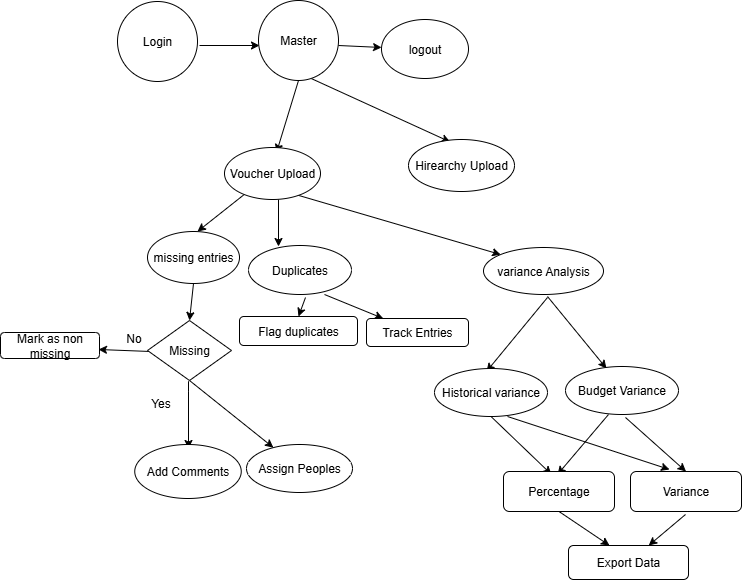

The diagram above was exported from draw.io. Its source (the exported page's mxGraphModel, read from the mxfile embedded in the PNG):
<mxGraphModel dx="1042" dy="562" grid="0" gridSize="10" guides="1" tooltips="1" connect="1" arrows="1" fold="1" page="1" pageScale="1" pageWidth="850" pageHeight="1100" math="0" shadow="0">
  <root>
    <mxCell id="0" />
    <mxCell id="1" parent="0" />
    <mxCell id="V8yvgyzlJvQnOAYB1ugQ-52" value="" style="group" vertex="1" connectable="0" parent="1">
      <mxGeometry x="63" y="170" width="741" height="579" as="geometry" />
    </mxCell>
    <mxCell id="V8yvgyzlJvQnOAYB1ugQ-1" value="Login" style="ellipse;whiteSpace=wrap;html=1;aspect=fixed;container=0;" vertex="1" parent="V8yvgyzlJvQnOAYB1ugQ-52">
      <mxGeometry x="117" y="1" width="80" height="80" as="geometry" />
    </mxCell>
    <mxCell id="V8yvgyzlJvQnOAYB1ugQ-2" value="" style="endArrow=classic;html=1;rounded=0;" edge="1" parent="V8yvgyzlJvQnOAYB1ugQ-52">
      <mxGeometry width="50" height="50" relative="1" as="geometry">
        <mxPoint x="199" y="45" as="sourcePoint" />
        <mxPoint x="259" y="45" as="targetPoint" />
      </mxGeometry>
    </mxCell>
    <mxCell id="V8yvgyzlJvQnOAYB1ugQ-4" value="" style="endArrow=classic;html=1;rounded=0;exitX=0.5;exitY=1;exitDx=0;exitDy=0;" edge="1" parent="V8yvgyzlJvQnOAYB1ugQ-52" source="V8yvgyzlJvQnOAYB1ugQ-3">
      <mxGeometry width="50" height="50" relative="1" as="geometry">
        <mxPoint x="297" y="84" as="sourcePoint" />
        <mxPoint x="276" y="152" as="targetPoint" />
      </mxGeometry>
    </mxCell>
    <mxCell id="V8yvgyzlJvQnOAYB1ugQ-8" value="" style="endArrow=classic;html=1;rounded=0;entryX=0.392;entryY=0.046;entryDx=0;entryDy=0;entryPerimeter=0;exitX=0.663;exitY=0.977;exitDx=0;exitDy=0;exitPerimeter=0;" edge="1" parent="V8yvgyzlJvQnOAYB1ugQ-52" source="V8yvgyzlJvQnOAYB1ugQ-3" target="V8yvgyzlJvQnOAYB1ugQ-7">
      <mxGeometry width="50" height="50" relative="1" as="geometry">
        <mxPoint x="314" y="81" as="sourcePoint" />
        <mxPoint x="364" y="31" as="targetPoint" />
      </mxGeometry>
    </mxCell>
    <mxCell id="V8yvgyzlJvQnOAYB1ugQ-9" value="" style="endArrow=classic;html=1;rounded=0;" edge="1" parent="V8yvgyzlJvQnOAYB1ugQ-52">
      <mxGeometry width="50" height="50" relative="1" as="geometry">
        <mxPoint x="245" y="193" as="sourcePoint" />
        <mxPoint x="197" y="231" as="targetPoint" />
      </mxGeometry>
    </mxCell>
    <mxCell id="V8yvgyzlJvQnOAYB1ugQ-10" value="" style="endArrow=classic;html=1;rounded=0;" edge="1" parent="V8yvgyzlJvQnOAYB1ugQ-52">
      <mxGeometry width="50" height="50" relative="1" as="geometry">
        <mxPoint x="278" y="199" as="sourcePoint" />
        <mxPoint x="278" y="246" as="targetPoint" />
      </mxGeometry>
    </mxCell>
    <mxCell id="V8yvgyzlJvQnOAYB1ugQ-11" value="" style="endArrow=classic;html=1;rounded=0;entryX=0;entryY=0;entryDx=0;entryDy=0;" edge="1" parent="V8yvgyzlJvQnOAYB1ugQ-52" target="V8yvgyzlJvQnOAYB1ugQ-31">
      <mxGeometry width="50" height="50" relative="1" as="geometry">
        <mxPoint x="295" y="194" as="sourcePoint" />
        <mxPoint x="489.4643202108532" y="253.16072469170365" as="targetPoint" />
      </mxGeometry>
    </mxCell>
    <mxCell id="V8yvgyzlJvQnOAYB1ugQ-14" value="" style="endArrow=classic;html=1;rounded=0;entryX=0.5;entryY=0;entryDx=0;entryDy=0;exitX=0.5;exitY=1;exitDx=0;exitDy=0;" edge="1" parent="V8yvgyzlJvQnOAYB1ugQ-52" source="V8yvgyzlJvQnOAYB1ugQ-13" target="V8yvgyzlJvQnOAYB1ugQ-49">
      <mxGeometry width="50" height="50" relative="1" as="geometry">
        <mxPoint x="187" y="286" as="sourcePoint" />
        <mxPoint x="188.5" y="311" as="targetPoint" />
      </mxGeometry>
    </mxCell>
    <mxCell id="V8yvgyzlJvQnOAYB1ugQ-15" value="" style="endArrow=classic;html=1;rounded=0;exitX=0;exitY=0.5;exitDx=0;exitDy=0;" edge="1" parent="V8yvgyzlJvQnOAYB1ugQ-52">
      <mxGeometry width="50" height="50" relative="1" as="geometry">
        <mxPoint x="150" y="351" as="sourcePoint" />
        <mxPoint x="98" y="349" as="targetPoint" />
      </mxGeometry>
    </mxCell>
    <mxCell id="V8yvgyzlJvQnOAYB1ugQ-17" value="" style="endArrow=classic;html=1;rounded=0;" edge="1" parent="V8yvgyzlJvQnOAYB1ugQ-52">
      <mxGeometry width="50" height="50" relative="1" as="geometry">
        <mxPoint x="188" y="391" as="sourcePoint" />
        <mxPoint x="188" y="448" as="targetPoint" />
        <Array as="points">
          <mxPoint x="188" y="381" />
          <mxPoint x="188" y="391" />
        </Array>
      </mxGeometry>
    </mxCell>
    <mxCell id="V8yvgyzlJvQnOAYB1ugQ-28" value="" style="endArrow=classic;html=1;rounded=0;entryX=0.5;entryY=0;entryDx=0;entryDy=0;" edge="1" parent="V8yvgyzlJvQnOAYB1ugQ-52" target="V8yvgyzlJvQnOAYB1ugQ-27">
      <mxGeometry width="50" height="50" relative="1" as="geometry">
        <mxPoint x="305" y="297" as="sourcePoint" />
        <mxPoint x="355" y="247" as="targetPoint" />
      </mxGeometry>
    </mxCell>
    <mxCell id="V8yvgyzlJvQnOAYB1ugQ-29" value="" style="endArrow=classic;html=1;rounded=0;" edge="1" parent="V8yvgyzlJvQnOAYB1ugQ-52" target="V8yvgyzlJvQnOAYB1ugQ-30">
      <mxGeometry width="50" height="50" relative="1" as="geometry">
        <mxPoint x="324" y="294" as="sourcePoint" />
        <mxPoint x="393" y="317" as="targetPoint" />
      </mxGeometry>
    </mxCell>
    <mxCell id="V8yvgyzlJvQnOAYB1ugQ-32" value="" style="endArrow=classic;html=1;rounded=0;" edge="1" parent="V8yvgyzlJvQnOAYB1ugQ-52">
      <mxGeometry width="50" height="50" relative="1" as="geometry">
        <mxPoint x="547" y="297" as="sourcePoint" />
        <mxPoint x="486" y="371" as="targetPoint" />
      </mxGeometry>
    </mxCell>
    <mxCell id="V8yvgyzlJvQnOAYB1ugQ-33" value="" style="endArrow=classic;html=1;rounded=0;" edge="1" parent="V8yvgyzlJvQnOAYB1ugQ-52">
      <mxGeometry width="50" height="50" relative="1" as="geometry">
        <mxPoint x="547" y="296" as="sourcePoint" />
        <mxPoint x="606" y="368" as="targetPoint" />
      </mxGeometry>
    </mxCell>
    <mxCell id="V8yvgyzlJvQnOAYB1ugQ-36" value="" style="endArrow=classic;html=1;rounded=0;exitX=0.5;exitY=1;exitDx=0;exitDy=0;" edge="1" parent="V8yvgyzlJvQnOAYB1ugQ-52" source="V8yvgyzlJvQnOAYB1ugQ-34">
      <mxGeometry width="50" height="50" relative="1" as="geometry">
        <mxPoint x="507" y="421" as="sourcePoint" />
        <mxPoint x="551" y="474" as="targetPoint" />
      </mxGeometry>
    </mxCell>
    <mxCell id="V8yvgyzlJvQnOAYB1ugQ-37" value="" style="endArrow=classic;html=1;rounded=0;" edge="1" parent="V8yvgyzlJvQnOAYB1ugQ-52">
      <mxGeometry width="50" height="50" relative="1" as="geometry">
        <mxPoint x="608" y="414" as="sourcePoint" />
        <mxPoint x="557" y="474" as="targetPoint" />
      </mxGeometry>
    </mxCell>
    <mxCell id="V8yvgyzlJvQnOAYB1ugQ-39" value="" style="endArrow=classic;html=1;rounded=0;" edge="1" parent="V8yvgyzlJvQnOAYB1ugQ-52">
      <mxGeometry width="50" height="50" relative="1" as="geometry">
        <mxPoint x="507" y="416" as="sourcePoint" />
        <mxPoint x="669" y="469" as="targetPoint" />
      </mxGeometry>
    </mxCell>
    <mxCell id="V8yvgyzlJvQnOAYB1ugQ-40" value="" style="endArrow=classic;html=1;rounded=0;entryX=0.5;entryY=0;entryDx=0;entryDy=0;" edge="1" parent="V8yvgyzlJvQnOAYB1ugQ-52" target="V8yvgyzlJvQnOAYB1ugQ-41">
      <mxGeometry width="50" height="50" relative="1" as="geometry">
        <mxPoint x="625" y="417" as="sourcePoint" />
        <mxPoint x="674" y="466" as="targetPoint" />
      </mxGeometry>
    </mxCell>
    <mxCell id="V8yvgyzlJvQnOAYB1ugQ-42" value="" style="endArrow=classic;html=1;rounded=0;exitX=0.5;exitY=1;exitDx=0;exitDy=0;" edge="1" parent="V8yvgyzlJvQnOAYB1ugQ-52" source="V8yvgyzlJvQnOAYB1ugQ-38">
      <mxGeometry width="50" height="50" relative="1" as="geometry">
        <mxPoint x="554" y="517" as="sourcePoint" />
        <mxPoint x="609" y="545" as="targetPoint" />
      </mxGeometry>
    </mxCell>
    <mxCell id="V8yvgyzlJvQnOAYB1ugQ-43" value="" style="endArrow=classic;html=1;rounded=0;" edge="1" parent="V8yvgyzlJvQnOAYB1ugQ-52" target="V8yvgyzlJvQnOAYB1ugQ-44">
      <mxGeometry width="50" height="50" relative="1" as="geometry">
        <mxPoint x="685" y="514" as="sourcePoint" />
        <mxPoint x="631" y="549.7999877929688" as="targetPoint" />
      </mxGeometry>
    </mxCell>
    <mxCell id="V8yvgyzlJvQnOAYB1ugQ-3" value="Master" style="ellipse;whiteSpace=wrap;html=1;aspect=fixed;container=0;" vertex="1" parent="V8yvgyzlJvQnOAYB1ugQ-52">
      <mxGeometry x="258" width="80" height="80" as="geometry" />
    </mxCell>
    <mxCell id="V8yvgyzlJvQnOAYB1ugQ-6" value="Voucher Upload" style="ellipse;whiteSpace=wrap;html=1;container=0;" vertex="1" parent="V8yvgyzlJvQnOAYB1ugQ-52">
      <mxGeometry x="224" y="147" width="96" height="52" as="geometry" />
    </mxCell>
    <mxCell id="V8yvgyzlJvQnOAYB1ugQ-7" value="Hirearchy Upload" style="ellipse;whiteSpace=wrap;html=1;container=0;" vertex="1" parent="V8yvgyzlJvQnOAYB1ugQ-52">
      <mxGeometry x="408" y="139" width="106" height="52" as="geometry" />
    </mxCell>
    <mxCell id="V8yvgyzlJvQnOAYB1ugQ-13" value="missing entries" style="ellipse;whiteSpace=wrap;html=1;container=0;" vertex="1" parent="V8yvgyzlJvQnOAYB1ugQ-52">
      <mxGeometry x="147" y="231" width="92" height="52" as="geometry" />
    </mxCell>
    <mxCell id="V8yvgyzlJvQnOAYB1ugQ-16" value="Yes" style="text;html=1;align=center;verticalAlign=middle;resizable=0;points=[];autosize=1;strokeColor=none;fillColor=none;container=0;" vertex="1" parent="V8yvgyzlJvQnOAYB1ugQ-52">
      <mxGeometry x="141" y="390" width="38" height="26" as="geometry" />
    </mxCell>
    <mxCell id="V8yvgyzlJvQnOAYB1ugQ-18" value="No" style="text;html=1;align=center;verticalAlign=middle;resizable=0;points=[];autosize=1;strokeColor=none;fillColor=none;container=0;" vertex="1" parent="V8yvgyzlJvQnOAYB1ugQ-52">
      <mxGeometry x="116" y="325" width="33" height="26" as="geometry" />
    </mxCell>
    <mxCell id="V8yvgyzlJvQnOAYB1ugQ-20" value="Mark as non missing" style="rounded=1;whiteSpace=wrap;html=1;container=0;" vertex="1" parent="V8yvgyzlJvQnOAYB1ugQ-52">
      <mxGeometry y="332" width="99" height="26" as="geometry" />
    </mxCell>
    <mxCell id="V8yvgyzlJvQnOAYB1ugQ-22" value="Add Comments" style="ellipse;whiteSpace=wrap;html=1;container=0;" vertex="1" parent="V8yvgyzlJvQnOAYB1ugQ-52">
      <mxGeometry x="134.25" y="444" width="106.5" height="54" as="geometry" />
    </mxCell>
    <mxCell id="V8yvgyzlJvQnOAYB1ugQ-24" value="Assign Peoples" style="ellipse;whiteSpace=wrap;html=1;container=0;" vertex="1" parent="V8yvgyzlJvQnOAYB1ugQ-52">
      <mxGeometry x="246" y="444" width="106" height="48" as="geometry" />
    </mxCell>
    <mxCell id="V8yvgyzlJvQnOAYB1ugQ-26" value="Duplicates" style="ellipse;whiteSpace=wrap;html=1;container=0;" vertex="1" parent="V8yvgyzlJvQnOAYB1ugQ-52">
      <mxGeometry x="248" y="245" width="103" height="49" as="geometry" />
    </mxCell>
    <mxCell id="V8yvgyzlJvQnOAYB1ugQ-27" value="Flag duplicates" style="rounded=1;whiteSpace=wrap;html=1;container=0;" vertex="1" parent="V8yvgyzlJvQnOAYB1ugQ-52">
      <mxGeometry x="239" y="316" width="118" height="29" as="geometry" />
    </mxCell>
    <mxCell id="V8yvgyzlJvQnOAYB1ugQ-30" value="Track Entries" style="rounded=1;whiteSpace=wrap;html=1;container=0;" vertex="1" parent="V8yvgyzlJvQnOAYB1ugQ-52">
      <mxGeometry x="366" y="318" width="102" height="28" as="geometry" />
    </mxCell>
    <mxCell id="V8yvgyzlJvQnOAYB1ugQ-31" value="variance Analysis" style="ellipse;whiteSpace=wrap;html=1;container=0;" vertex="1" parent="V8yvgyzlJvQnOAYB1ugQ-52">
      <mxGeometry x="483" y="247" width="120" height="47" as="geometry" />
    </mxCell>
    <mxCell id="V8yvgyzlJvQnOAYB1ugQ-34" value="Historical variance" style="ellipse;whiteSpace=wrap;html=1;container=0;" vertex="1" parent="V8yvgyzlJvQnOAYB1ugQ-52">
      <mxGeometry x="434" y="368" width="113" height="48" as="geometry" />
    </mxCell>
    <mxCell id="V8yvgyzlJvQnOAYB1ugQ-35" value="Budget Variance" style="ellipse;whiteSpace=wrap;html=1;container=0;" vertex="1" parent="V8yvgyzlJvQnOAYB1ugQ-52">
      <mxGeometry x="565" y="366" width="113" height="48" as="geometry" />
    </mxCell>
    <mxCell id="V8yvgyzlJvQnOAYB1ugQ-38" value="Percentage" style="rounded=1;whiteSpace=wrap;html=1;container=0;" vertex="1" parent="V8yvgyzlJvQnOAYB1ugQ-52">
      <mxGeometry x="503" y="471" width="111" height="40" as="geometry" />
    </mxCell>
    <mxCell id="V8yvgyzlJvQnOAYB1ugQ-41" value="Variance" style="rounded=1;whiteSpace=wrap;html=1;container=0;" vertex="1" parent="V8yvgyzlJvQnOAYB1ugQ-52">
      <mxGeometry x="630" y="471" width="111" height="40" as="geometry" />
    </mxCell>
    <mxCell id="V8yvgyzlJvQnOAYB1ugQ-44" value="Export Data" style="rounded=1;whiteSpace=wrap;html=1;container=0;" vertex="1" parent="V8yvgyzlJvQnOAYB1ugQ-52">
      <mxGeometry x="568" y="545" width="120" height="34" as="geometry" />
    </mxCell>
    <mxCell id="V8yvgyzlJvQnOAYB1ugQ-23" value="" style="endArrow=classic;html=1;rounded=0;exitX=0.5;exitY=1;exitDx=0;exitDy=0;" edge="1" parent="V8yvgyzlJvQnOAYB1ugQ-52" source="V8yvgyzlJvQnOAYB1ugQ-49" target="V8yvgyzlJvQnOAYB1ugQ-24">
      <mxGeometry width="50" height="50" relative="1" as="geometry">
        <mxPoint x="187.5" y="388" as="sourcePoint" />
        <mxPoint x="276" y="451" as="targetPoint" />
      </mxGeometry>
    </mxCell>
    <mxCell id="V8yvgyzlJvQnOAYB1ugQ-47" value="" style="endArrow=classic;html=1;rounded=0;" edge="1" parent="V8yvgyzlJvQnOAYB1ugQ-52" target="V8yvgyzlJvQnOAYB1ugQ-48">
      <mxGeometry width="50" height="50" relative="1" as="geometry">
        <mxPoint x="338" y="45" as="sourcePoint" />
        <mxPoint x="414" y="47" as="targetPoint" />
      </mxGeometry>
    </mxCell>
    <mxCell id="V8yvgyzlJvQnOAYB1ugQ-48" value="logout" style="ellipse;whiteSpace=wrap;html=1;container=0;" vertex="1" parent="V8yvgyzlJvQnOAYB1ugQ-52">
      <mxGeometry x="381" y="19" width="87" height="59" as="geometry" />
    </mxCell>
    <mxCell id="V8yvgyzlJvQnOAYB1ugQ-49" value="Missing" style="shape=rhombus;perimeter=rhombusPerimeter;whiteSpace=wrap;html=1;align=center;container=0;" vertex="1" parent="V8yvgyzlJvQnOAYB1ugQ-52">
      <mxGeometry x="147" y="320" width="84" height="60" as="geometry" />
    </mxCell>
  </root>
</mxGraphModel>